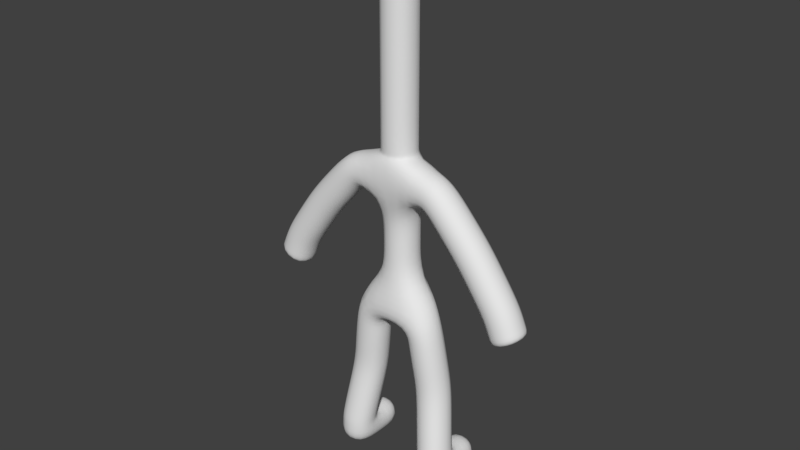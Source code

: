 # Source: Duckyboy_Ref_Test15_letsGoWithThis_paintTest.blend  (saved by Blender 2.78.0; exported with 4.5.12 LTS)
import bpy
from mathutils import Matrix  # noqa: F401  (used for matrix-valued properties, if any)

bpy.ops.wm.read_factory_settings(use_empty=True)
scene = bpy.context.scene
scene.name = 'Scene'

# ---- collections
col_collection_1 = bpy.data.collections.new('Collection 1'); scene.collection.children.link(col_collection_1)

# ---- world
world_world = bpy.data.worlds.new('World'); scene.world = world_world
world_world.color = (0.05088, 0.05088, 0.05088)
world_world.use_sun_shadow = False
world_world.sun_shadow_jitter_overblur = 0.0
world_world.cycles.sampling_method = 'MANUAL'

# ---- meshes
me_plane_001 = bpy.data.meshes.new('Plane.001')
me_plane_001.from_pydata([(0.0, 0.0, -1.249), (0.0, -0.1065, 0.545), (0.4942, -0.1065, 0.5064), (0.3995, -0.07312, -1.375), (0.5467, 1.342e-07, -2.448), (0.6414, -0.1065, 0.4749), (0.0, 0.0, -0.004206), (0.6729, -0.1387, -3.341), (1.188, -0.1065, -0.1454), (1.64, -0.1065, -0.7973), (1.724, -0.1065, -1.029), (1.787, -0.1065, -1.144), (0.0, -0.05047, 0.8289), (0.0, -0.05047, 0.8814), (0.0, -0.05047, 1.144), (0.0, -0.05047, 1.26), (0.0, -0.05047, 1.954), (0.0, -0.05047, 3.225), (0.676, -0.1387, -3.414), (0.7094, -0.1387, -3.757), (0.0, -0.05047, 3.482), (0.6927, -0.1387, -3.586), (0.6927, 0.5622, -3.57)], [(6, 1), (1, 2), (3, 0), (4, 3), (2, 5), (0, 6), (7, 4), (5, 8), (8, 9), (9, 10), (10, 11), (1, 12), (12, 13), (13, 14), (14, 15), (15, 16), (16, 17), (18, 7), (21, 18), (17, 20), (19, 21), (21, 22)], [])
me_plane_001.use_remesh_preserve_volume = False
me_plane_001.use_remesh_preserve_attributes = False
me_plane_001.use_mirror_vertex_groups = False
me_plane_001.update()

# ---- objects
ob_plane = bpy.data.objects.new('Plane', me_plane_001)

# ---- transforms, parenting, visibility, modifiers, constraints
ob_plane.location = (0.0, 0.0, 0.0)
ob_plane.lineart.crease_threshold = 0.0
_m = ob_plane.modifiers.new('Mirror', 'MIRROR')
_m = ob_plane.modifiers.new('Skin', 'SKIN')
_m.use_smooth_shade = True
_m = ob_plane.modifiers.new('Subsurf', 'SUBSURF')
_m.uv_smooth = 'PRESERVE_CORNERS'
_m.quality = 2
_m.show_only_control_edges = False

# ---- collection membership
col_collection_1.objects.link(ob_plane)

# ---- scene / render settings (as saved in the file)
scene.frame_start = 1; scene.frame_end = 250; scene.frame_set(1)
scene.render.engine = 'BLENDER_EEVEE_NEXT'
scene.render.resolution_percentage = 50
scene.render.dither_intensity = 0.0
scene.cycles.use_denoising = False
scene.cycles.samples = 128
scene.cycles.sampling_pattern = 'TABULATED_SOBOL'
scene.cycles.light_sampling_threshold = 0.0
scene.cycles.use_adaptive_sampling = False
scene.cycles.use_light_tree = False
scene.cycles.blur_glossy = 0.0
scene.cycles.sample_clamp_indirect = 0.0
scene.view_settings.view_transform = 'Standard'
bpy.context.view_layer.update()

# ---- added for rendering (the .blend has no active camera and no usable light): camera, sun
cam_auto = bpy.data.cameras.new('AutoCamera')
cam_auto.lens = 50.0
cam_auto.sensor_width = 36.0
cam_auto.clip_end = 1000.0
ob_auto_camera = bpy.data.objects.new('AutoCamera', cam_auto)
scene.collection.objects.link(ob_auto_camera)
ob_auto_camera.location = (7.95616, -9.59787, 6.20931)
ob_auto_camera.rotation_euler = (1.09748, -7.21219e-08, 0.694738)
scene.camera = ob_auto_camera
light_auto_sun = bpy.data.lights.new('AutoSun', 'SUN')
light_auto_sun.energy = 3.0
light_auto_sun.angle = 0.0523599
ob_auto_sun = bpy.data.objects.new('AutoSun', light_auto_sun)
scene.collection.objects.link(ob_auto_sun)
ob_auto_sun.rotation_euler = (0.872665, 0.174533, 0.523599)
bpy.context.view_layer.update()
